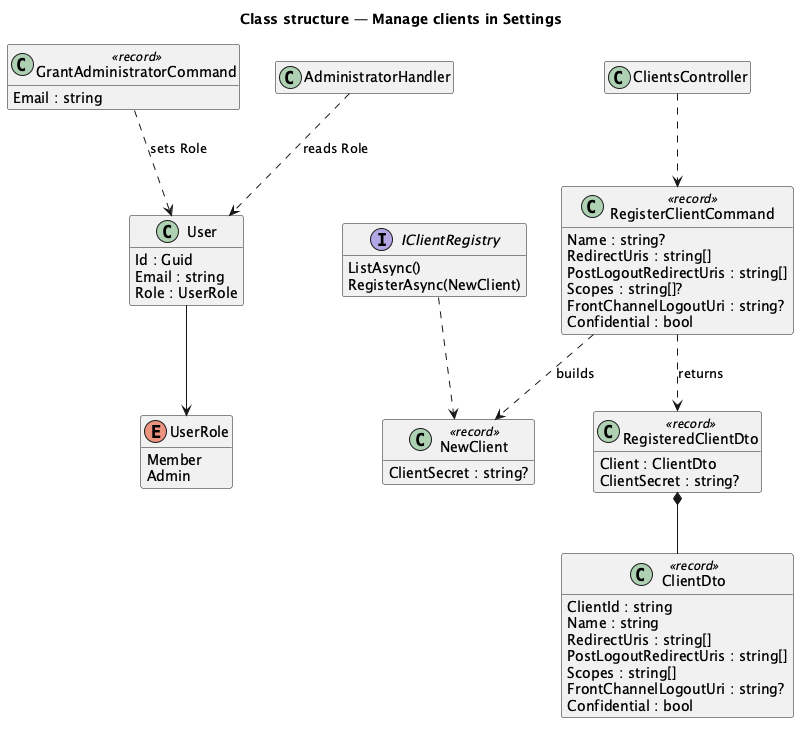

The diagram above was rendered by PlantUML. Its source (embedded in the PNG):
@startuml
title Class structure — Manage clients in Settings
hide empty members
enum UserRole {
  Member
  Admin
}
class User {
  Id : Guid
  Email : string
  Role : UserRole
}
User --> UserRole
class GrantAdministratorCommand <<record>> {
  Email : string
}
class RegisterClientCommand <<record>> {
  Name : string?
  RedirectUris : string[]
  PostLogoutRedirectUris : string[]
  Scopes : string[]?
  FrontChannelLogoutUri : string?
  Confidential : bool
}
class RegisteredClientDto <<record>> {
  Client : ClientDto
  ClientSecret : string?
}
class ClientDto <<record>> {
  ClientId : string
  Name : string
  RedirectUris : string[]
  PostLogoutRedirectUris : string[]
  Scopes : string[]
  FrontChannelLogoutUri : string?
  Confidential : bool
}
class NewClient <<record>> {
  ClientSecret : string?
}
interface IClientRegistry {
  ListAsync()
  RegisterAsync(NewClient)
}
class AdministratorHandler
class ClientsController
RegisterClientCommand ..> RegisteredClientDto : returns
RegisteredClientDto *-- ClientDto
RegisterClientCommand ..> NewClient : builds
IClientRegistry ..> NewClient
ClientsController ..> RegisterClientCommand
AdministratorHandler ..> User : reads Role
GrantAdministratorCommand ..> User : sets Role
@enduml